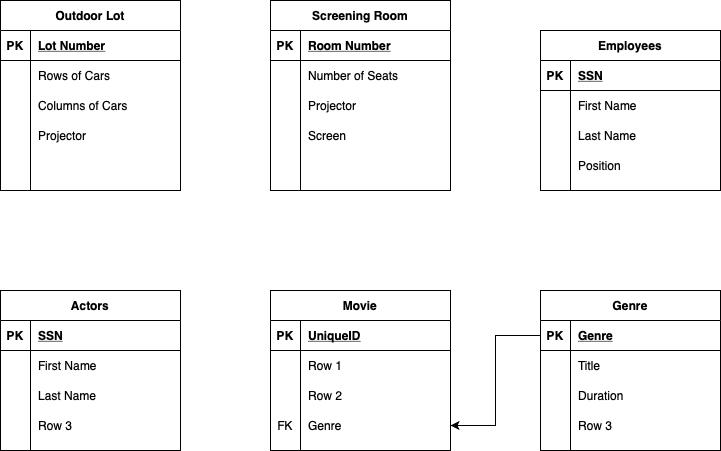

The diagram above was exported from draw.io. Its source (the exported page's mxGraphModel, read from the mxfile embedded in the PNG):
<mxGraphModel dx="946" dy="662" grid="1" gridSize="10" guides="1" tooltips="1" connect="1" arrows="1" fold="1" page="1" pageScale="1" pageWidth="850" pageHeight="1100" math="0" shadow="0" extFonts="Permanent Marker^https://fonts.googleapis.com/css?family=Permanent+Marker">
  <root>
    <mxCell id="0" />
    <mxCell id="1" parent="0" />
    <mxCell id="GxH0xSDmkP5mExTs11UT-27" value="Employees" style="shape=table;startSize=30;container=1;collapsible=1;childLayout=tableLayout;fixedRows=1;rowLines=0;fontStyle=1;align=center;resizeLast=1;" parent="1" vertex="1">
      <mxGeometry x="610" y="80" width="180" height="160" as="geometry" />
    </mxCell>
    <mxCell id="GxH0xSDmkP5mExTs11UT-28" value="" style="shape=partialRectangle;collapsible=0;dropTarget=0;pointerEvents=0;fillColor=none;top=0;left=0;bottom=1;right=0;points=[[0,0.5],[1,0.5]];portConstraint=eastwest;" parent="GxH0xSDmkP5mExTs11UT-27" vertex="1">
      <mxGeometry y="30" width="180" height="30" as="geometry" />
    </mxCell>
    <mxCell id="GxH0xSDmkP5mExTs11UT-29" value="PK" style="shape=partialRectangle;connectable=0;fillColor=none;top=0;left=0;bottom=0;right=0;fontStyle=1;overflow=hidden;" parent="GxH0xSDmkP5mExTs11UT-28" vertex="1">
      <mxGeometry width="30" height="30" as="geometry" />
    </mxCell>
    <mxCell id="GxH0xSDmkP5mExTs11UT-30" value="SSN" style="shape=partialRectangle;connectable=0;fillColor=none;top=0;left=0;bottom=0;right=0;align=left;spacingLeft=6;fontStyle=5;overflow=hidden;" parent="GxH0xSDmkP5mExTs11UT-28" vertex="1">
      <mxGeometry x="30" width="150" height="30" as="geometry" />
    </mxCell>
    <mxCell id="GxH0xSDmkP5mExTs11UT-31" value="" style="shape=partialRectangle;collapsible=0;dropTarget=0;pointerEvents=0;fillColor=none;top=0;left=0;bottom=0;right=0;points=[[0,0.5],[1,0.5]];portConstraint=eastwest;" parent="GxH0xSDmkP5mExTs11UT-27" vertex="1">
      <mxGeometry y="60" width="180" height="30" as="geometry" />
    </mxCell>
    <mxCell id="GxH0xSDmkP5mExTs11UT-32" value="" style="shape=partialRectangle;connectable=0;fillColor=none;top=0;left=0;bottom=0;right=0;editable=1;overflow=hidden;" parent="GxH0xSDmkP5mExTs11UT-31" vertex="1">
      <mxGeometry width="30" height="30" as="geometry" />
    </mxCell>
    <mxCell id="GxH0xSDmkP5mExTs11UT-33" value="First Name" style="shape=partialRectangle;connectable=0;fillColor=none;top=0;left=0;bottom=0;right=0;align=left;spacingLeft=6;overflow=hidden;" parent="GxH0xSDmkP5mExTs11UT-31" vertex="1">
      <mxGeometry x="30" width="150" height="30" as="geometry" />
    </mxCell>
    <mxCell id="GxH0xSDmkP5mExTs11UT-34" value="" style="shape=partialRectangle;collapsible=0;dropTarget=0;pointerEvents=0;fillColor=none;top=0;left=0;bottom=0;right=0;points=[[0,0.5],[1,0.5]];portConstraint=eastwest;" parent="GxH0xSDmkP5mExTs11UT-27" vertex="1">
      <mxGeometry y="90" width="180" height="30" as="geometry" />
    </mxCell>
    <mxCell id="GxH0xSDmkP5mExTs11UT-35" value="" style="shape=partialRectangle;connectable=0;fillColor=none;top=0;left=0;bottom=0;right=0;editable=1;overflow=hidden;" parent="GxH0xSDmkP5mExTs11UT-34" vertex="1">
      <mxGeometry width="30" height="30" as="geometry" />
    </mxCell>
    <mxCell id="GxH0xSDmkP5mExTs11UT-36" value="Last Name" style="shape=partialRectangle;connectable=0;fillColor=none;top=0;left=0;bottom=0;right=0;align=left;spacingLeft=6;overflow=hidden;" parent="GxH0xSDmkP5mExTs11UT-34" vertex="1">
      <mxGeometry x="30" width="150" height="30" as="geometry" />
    </mxCell>
    <mxCell id="GxH0xSDmkP5mExTs11UT-37" value="" style="shape=partialRectangle;collapsible=0;dropTarget=0;pointerEvents=0;fillColor=none;top=0;left=0;bottom=0;right=0;points=[[0,0.5],[1,0.5]];portConstraint=eastwest;" parent="GxH0xSDmkP5mExTs11UT-27" vertex="1">
      <mxGeometry y="120" width="180" height="30" as="geometry" />
    </mxCell>
    <mxCell id="GxH0xSDmkP5mExTs11UT-38" value="" style="shape=partialRectangle;connectable=0;fillColor=none;top=0;left=0;bottom=0;right=0;editable=1;overflow=hidden;" parent="GxH0xSDmkP5mExTs11UT-37" vertex="1">
      <mxGeometry width="30" height="30" as="geometry" />
    </mxCell>
    <mxCell id="GxH0xSDmkP5mExTs11UT-39" value="Position" style="shape=partialRectangle;connectable=0;fillColor=none;top=0;left=0;bottom=0;right=0;align=left;spacingLeft=6;overflow=hidden;" parent="GxH0xSDmkP5mExTs11UT-37" vertex="1">
      <mxGeometry x="30" width="150" height="30" as="geometry" />
    </mxCell>
    <mxCell id="GxH0xSDmkP5mExTs11UT-66" value="Genre" style="shape=table;startSize=30;container=1;collapsible=1;childLayout=tableLayout;fixedRows=1;rowLines=0;fontStyle=1;align=center;resizeLast=1;" parent="1" vertex="1">
      <mxGeometry x="610" y="340" width="180" height="160" as="geometry" />
    </mxCell>
    <mxCell id="GxH0xSDmkP5mExTs11UT-67" value="" style="shape=partialRectangle;collapsible=0;dropTarget=0;pointerEvents=0;fillColor=none;top=0;left=0;bottom=1;right=0;points=[[0,0.5],[1,0.5]];portConstraint=eastwest;" parent="GxH0xSDmkP5mExTs11UT-66" vertex="1">
      <mxGeometry y="30" width="180" height="30" as="geometry" />
    </mxCell>
    <mxCell id="GxH0xSDmkP5mExTs11UT-68" value="PK" style="shape=partialRectangle;connectable=0;fillColor=none;top=0;left=0;bottom=0;right=0;fontStyle=1;overflow=hidden;" parent="GxH0xSDmkP5mExTs11UT-67" vertex="1">
      <mxGeometry width="30" height="30" as="geometry" />
    </mxCell>
    <mxCell id="GxH0xSDmkP5mExTs11UT-69" value="Genre" style="shape=partialRectangle;connectable=0;fillColor=none;top=0;left=0;bottom=0;right=0;align=left;spacingLeft=6;fontStyle=5;overflow=hidden;" parent="GxH0xSDmkP5mExTs11UT-67" vertex="1">
      <mxGeometry x="30" width="150" height="30" as="geometry" />
    </mxCell>
    <mxCell id="GxH0xSDmkP5mExTs11UT-70" value="" style="shape=partialRectangle;collapsible=0;dropTarget=0;pointerEvents=0;fillColor=none;top=0;left=0;bottom=0;right=0;points=[[0,0.5],[1,0.5]];portConstraint=eastwest;" parent="GxH0xSDmkP5mExTs11UT-66" vertex="1">
      <mxGeometry y="60" width="180" height="30" as="geometry" />
    </mxCell>
    <mxCell id="GxH0xSDmkP5mExTs11UT-71" value="" style="shape=partialRectangle;connectable=0;fillColor=none;top=0;left=0;bottom=0;right=0;editable=1;overflow=hidden;" parent="GxH0xSDmkP5mExTs11UT-70" vertex="1">
      <mxGeometry width="30" height="30" as="geometry" />
    </mxCell>
    <mxCell id="GxH0xSDmkP5mExTs11UT-72" value="Title" style="shape=partialRectangle;connectable=0;fillColor=none;top=0;left=0;bottom=0;right=0;align=left;spacingLeft=6;overflow=hidden;" parent="GxH0xSDmkP5mExTs11UT-70" vertex="1">
      <mxGeometry x="30" width="150" height="30" as="geometry" />
    </mxCell>
    <mxCell id="GxH0xSDmkP5mExTs11UT-73" value="" style="shape=partialRectangle;collapsible=0;dropTarget=0;pointerEvents=0;fillColor=none;top=0;left=0;bottom=0;right=0;points=[[0,0.5],[1,0.5]];portConstraint=eastwest;" parent="GxH0xSDmkP5mExTs11UT-66" vertex="1">
      <mxGeometry y="90" width="180" height="30" as="geometry" />
    </mxCell>
    <mxCell id="GxH0xSDmkP5mExTs11UT-74" value="" style="shape=partialRectangle;connectable=0;fillColor=none;top=0;left=0;bottom=0;right=0;editable=1;overflow=hidden;" parent="GxH0xSDmkP5mExTs11UT-73" vertex="1">
      <mxGeometry width="30" height="30" as="geometry" />
    </mxCell>
    <mxCell id="GxH0xSDmkP5mExTs11UT-75" value="Duration" style="shape=partialRectangle;connectable=0;fillColor=none;top=0;left=0;bottom=0;right=0;align=left;spacingLeft=6;overflow=hidden;" parent="GxH0xSDmkP5mExTs11UT-73" vertex="1">
      <mxGeometry x="30" width="150" height="30" as="geometry" />
    </mxCell>
    <mxCell id="GxH0xSDmkP5mExTs11UT-76" value="" style="shape=partialRectangle;collapsible=0;dropTarget=0;pointerEvents=0;fillColor=none;top=0;left=0;bottom=0;right=0;points=[[0,0.5],[1,0.5]];portConstraint=eastwest;" parent="GxH0xSDmkP5mExTs11UT-66" vertex="1">
      <mxGeometry y="120" width="180" height="30" as="geometry" />
    </mxCell>
    <mxCell id="GxH0xSDmkP5mExTs11UT-77" value="" style="shape=partialRectangle;connectable=0;fillColor=none;top=0;left=0;bottom=0;right=0;editable=1;overflow=hidden;" parent="GxH0xSDmkP5mExTs11UT-76" vertex="1">
      <mxGeometry width="30" height="30" as="geometry" />
    </mxCell>
    <mxCell id="GxH0xSDmkP5mExTs11UT-78" value="Row 3" style="shape=partialRectangle;connectable=0;fillColor=none;top=0;left=0;bottom=0;right=0;align=left;spacingLeft=6;overflow=hidden;" parent="GxH0xSDmkP5mExTs11UT-76" vertex="1">
      <mxGeometry x="30" width="150" height="30" as="geometry" />
    </mxCell>
    <mxCell id="GxH0xSDmkP5mExTs11UT-53" value="Movie" style="shape=table;startSize=30;container=1;collapsible=1;childLayout=tableLayout;fixedRows=1;rowLines=0;fontStyle=1;align=center;resizeLast=1;" parent="1" vertex="1">
      <mxGeometry x="340" y="340" width="180" height="160" as="geometry" />
    </mxCell>
    <mxCell id="GxH0xSDmkP5mExTs11UT-54" value="" style="shape=partialRectangle;collapsible=0;dropTarget=0;pointerEvents=0;fillColor=none;top=0;left=0;bottom=1;right=0;points=[[0,0.5],[1,0.5]];portConstraint=eastwest;" parent="GxH0xSDmkP5mExTs11UT-53" vertex="1">
      <mxGeometry y="30" width="180" height="30" as="geometry" />
    </mxCell>
    <mxCell id="GxH0xSDmkP5mExTs11UT-55" value="PK" style="shape=partialRectangle;connectable=0;fillColor=none;top=0;left=0;bottom=0;right=0;fontStyle=1;overflow=hidden;" parent="GxH0xSDmkP5mExTs11UT-54" vertex="1">
      <mxGeometry width="30" height="30" as="geometry" />
    </mxCell>
    <mxCell id="GxH0xSDmkP5mExTs11UT-56" value="UniqueID" style="shape=partialRectangle;connectable=0;fillColor=none;top=0;left=0;bottom=0;right=0;align=left;spacingLeft=6;fontStyle=5;overflow=hidden;" parent="GxH0xSDmkP5mExTs11UT-54" vertex="1">
      <mxGeometry x="30" width="150" height="30" as="geometry" />
    </mxCell>
    <mxCell id="GxH0xSDmkP5mExTs11UT-57" value="" style="shape=partialRectangle;collapsible=0;dropTarget=0;pointerEvents=0;fillColor=none;top=0;left=0;bottom=0;right=0;points=[[0,0.5],[1,0.5]];portConstraint=eastwest;" parent="GxH0xSDmkP5mExTs11UT-53" vertex="1">
      <mxGeometry y="60" width="180" height="30" as="geometry" />
    </mxCell>
    <mxCell id="GxH0xSDmkP5mExTs11UT-58" value="" style="shape=partialRectangle;connectable=0;fillColor=none;top=0;left=0;bottom=0;right=0;editable=1;overflow=hidden;" parent="GxH0xSDmkP5mExTs11UT-57" vertex="1">
      <mxGeometry width="30" height="30" as="geometry" />
    </mxCell>
    <mxCell id="GxH0xSDmkP5mExTs11UT-59" value="Row 1" style="shape=partialRectangle;connectable=0;fillColor=none;top=0;left=0;bottom=0;right=0;align=left;spacingLeft=6;overflow=hidden;" parent="GxH0xSDmkP5mExTs11UT-57" vertex="1">
      <mxGeometry x="30" width="150" height="30" as="geometry" />
    </mxCell>
    <mxCell id="GxH0xSDmkP5mExTs11UT-60" value="" style="shape=partialRectangle;collapsible=0;dropTarget=0;pointerEvents=0;fillColor=none;top=0;left=0;bottom=0;right=0;points=[[0,0.5],[1,0.5]];portConstraint=eastwest;" parent="GxH0xSDmkP5mExTs11UT-53" vertex="1">
      <mxGeometry y="90" width="180" height="30" as="geometry" />
    </mxCell>
    <mxCell id="GxH0xSDmkP5mExTs11UT-61" value="" style="shape=partialRectangle;connectable=0;fillColor=none;top=0;left=0;bottom=0;right=0;editable=1;overflow=hidden;" parent="GxH0xSDmkP5mExTs11UT-60" vertex="1">
      <mxGeometry width="30" height="30" as="geometry" />
    </mxCell>
    <mxCell id="GxH0xSDmkP5mExTs11UT-62" value="Row 2" style="shape=partialRectangle;connectable=0;fillColor=none;top=0;left=0;bottom=0;right=0;align=left;spacingLeft=6;overflow=hidden;" parent="GxH0xSDmkP5mExTs11UT-60" vertex="1">
      <mxGeometry x="30" width="150" height="30" as="geometry" />
    </mxCell>
    <mxCell id="GxH0xSDmkP5mExTs11UT-63" value="" style="shape=partialRectangle;collapsible=0;dropTarget=0;pointerEvents=0;fillColor=none;top=0;left=0;bottom=0;right=0;points=[[0,0.5],[1,0.5]];portConstraint=eastwest;" parent="GxH0xSDmkP5mExTs11UT-53" vertex="1">
      <mxGeometry y="120" width="180" height="30" as="geometry" />
    </mxCell>
    <mxCell id="GxH0xSDmkP5mExTs11UT-64" value="FK" style="shape=partialRectangle;connectable=0;fillColor=none;top=0;left=0;bottom=0;right=0;editable=1;overflow=hidden;" parent="GxH0xSDmkP5mExTs11UT-63" vertex="1">
      <mxGeometry width="30" height="30" as="geometry" />
    </mxCell>
    <mxCell id="GxH0xSDmkP5mExTs11UT-65" value="Genre" style="shape=partialRectangle;connectable=0;fillColor=none;top=0;left=0;bottom=0;right=0;align=left;spacingLeft=6;overflow=hidden;" parent="GxH0xSDmkP5mExTs11UT-63" vertex="1">
      <mxGeometry x="30" width="150" height="30" as="geometry" />
    </mxCell>
    <mxCell id="GxH0xSDmkP5mExTs11UT-14" value="Screening Room" style="shape=table;startSize=30;container=1;collapsible=1;childLayout=tableLayout;fixedRows=1;rowLines=0;fontStyle=1;align=center;resizeLast=1;" parent="1" vertex="1">
      <mxGeometry x="340" y="50" width="180" height="190" as="geometry" />
    </mxCell>
    <mxCell id="GxH0xSDmkP5mExTs11UT-15" value="" style="shape=partialRectangle;collapsible=0;dropTarget=0;pointerEvents=0;fillColor=none;top=0;left=0;bottom=1;right=0;points=[[0,0.5],[1,0.5]];portConstraint=eastwest;" parent="GxH0xSDmkP5mExTs11UT-14" vertex="1">
      <mxGeometry y="30" width="180" height="30" as="geometry" />
    </mxCell>
    <mxCell id="GxH0xSDmkP5mExTs11UT-16" value="PK" style="shape=partialRectangle;connectable=0;fillColor=none;top=0;left=0;bottom=0;right=0;fontStyle=1;overflow=hidden;" parent="GxH0xSDmkP5mExTs11UT-15" vertex="1">
      <mxGeometry width="30" height="30" as="geometry" />
    </mxCell>
    <mxCell id="GxH0xSDmkP5mExTs11UT-17" value="Room Number" style="shape=partialRectangle;connectable=0;fillColor=none;top=0;left=0;bottom=0;right=0;align=left;spacingLeft=6;fontStyle=5;overflow=hidden;" parent="GxH0xSDmkP5mExTs11UT-15" vertex="1">
      <mxGeometry x="30" width="150" height="30" as="geometry" />
    </mxCell>
    <mxCell id="GxH0xSDmkP5mExTs11UT-18" value="" style="shape=partialRectangle;collapsible=0;dropTarget=0;pointerEvents=0;fillColor=none;top=0;left=0;bottom=0;right=0;points=[[0,0.5],[1,0.5]];portConstraint=eastwest;" parent="GxH0xSDmkP5mExTs11UT-14" vertex="1">
      <mxGeometry y="60" width="180" height="30" as="geometry" />
    </mxCell>
    <mxCell id="GxH0xSDmkP5mExTs11UT-19" value="" style="shape=partialRectangle;connectable=0;fillColor=none;top=0;left=0;bottom=0;right=0;editable=1;overflow=hidden;" parent="GxH0xSDmkP5mExTs11UT-18" vertex="1">
      <mxGeometry width="30" height="30" as="geometry" />
    </mxCell>
    <mxCell id="GxH0xSDmkP5mExTs11UT-20" value="Number of Seats" style="shape=partialRectangle;connectable=0;fillColor=none;top=0;left=0;bottom=0;right=0;align=left;spacingLeft=6;overflow=hidden;" parent="GxH0xSDmkP5mExTs11UT-18" vertex="1">
      <mxGeometry x="30" width="150" height="30" as="geometry" />
    </mxCell>
    <mxCell id="GxH0xSDmkP5mExTs11UT-21" value="" style="shape=partialRectangle;collapsible=0;dropTarget=0;pointerEvents=0;fillColor=none;top=0;left=0;bottom=0;right=0;points=[[0,0.5],[1,0.5]];portConstraint=eastwest;" parent="GxH0xSDmkP5mExTs11UT-14" vertex="1">
      <mxGeometry y="90" width="180" height="30" as="geometry" />
    </mxCell>
    <mxCell id="GxH0xSDmkP5mExTs11UT-22" value="" style="shape=partialRectangle;connectable=0;fillColor=none;top=0;left=0;bottom=0;right=0;editable=1;overflow=hidden;" parent="GxH0xSDmkP5mExTs11UT-21" vertex="1">
      <mxGeometry width="30" height="30" as="geometry" />
    </mxCell>
    <mxCell id="GxH0xSDmkP5mExTs11UT-23" value="Projector" style="shape=partialRectangle;connectable=0;fillColor=none;top=0;left=0;bottom=0;right=0;align=left;spacingLeft=6;overflow=hidden;" parent="GxH0xSDmkP5mExTs11UT-21" vertex="1">
      <mxGeometry x="30" width="150" height="30" as="geometry" />
    </mxCell>
    <mxCell id="GxH0xSDmkP5mExTs11UT-24" value="" style="shape=partialRectangle;collapsible=0;dropTarget=0;pointerEvents=0;fillColor=none;top=0;left=0;bottom=0;right=0;points=[[0,0.5],[1,0.5]];portConstraint=eastwest;" parent="GxH0xSDmkP5mExTs11UT-14" vertex="1">
      <mxGeometry y="120" width="180" height="30" as="geometry" />
    </mxCell>
    <mxCell id="GxH0xSDmkP5mExTs11UT-25" value="" style="shape=partialRectangle;connectable=0;fillColor=none;top=0;left=0;bottom=0;right=0;editable=1;overflow=hidden;" parent="GxH0xSDmkP5mExTs11UT-24" vertex="1">
      <mxGeometry width="30" height="30" as="geometry" />
    </mxCell>
    <mxCell id="GxH0xSDmkP5mExTs11UT-26" value="Screen" style="shape=partialRectangle;connectable=0;fillColor=none;top=0;left=0;bottom=0;right=0;align=left;spacingLeft=6;overflow=hidden;" parent="GxH0xSDmkP5mExTs11UT-24" vertex="1">
      <mxGeometry x="30" width="150" height="30" as="geometry" />
    </mxCell>
    <mxCell id="KV-fXanbcSDqRax5Vxff-1" style="edgeStyle=orthogonalEdgeStyle;rounded=0;orthogonalLoop=1;jettySize=auto;html=1;exitX=0;exitY=0.5;exitDx=0;exitDy=0;entryX=1;entryY=0.5;entryDx=0;entryDy=0;" edge="1" parent="1" source="GxH0xSDmkP5mExTs11UT-67" target="GxH0xSDmkP5mExTs11UT-63">
      <mxGeometry relative="1" as="geometry" />
    </mxCell>
    <mxCell id="GxH0xSDmkP5mExTs11UT-1" value="Outdoor Lot" style="shape=table;startSize=30;container=1;collapsible=1;childLayout=tableLayout;fixedRows=1;rowLines=0;fontStyle=1;align=center;resizeLast=1;" parent="1" vertex="1">
      <mxGeometry x="70" y="50" width="180" height="190" as="geometry" />
    </mxCell>
    <mxCell id="GxH0xSDmkP5mExTs11UT-2" value="" style="shape=partialRectangle;collapsible=0;dropTarget=0;pointerEvents=0;fillColor=none;top=0;left=0;bottom=1;right=0;points=[[0,0.5],[1,0.5]];portConstraint=eastwest;" parent="GxH0xSDmkP5mExTs11UT-1" vertex="1">
      <mxGeometry y="30" width="180" height="30" as="geometry" />
    </mxCell>
    <mxCell id="GxH0xSDmkP5mExTs11UT-3" value="PK" style="shape=partialRectangle;connectable=0;fillColor=none;top=0;left=0;bottom=0;right=0;fontStyle=1;overflow=hidden;" parent="GxH0xSDmkP5mExTs11UT-2" vertex="1">
      <mxGeometry width="30" height="30" as="geometry" />
    </mxCell>
    <mxCell id="GxH0xSDmkP5mExTs11UT-4" value="Lot Number" style="shape=partialRectangle;connectable=0;fillColor=none;top=0;left=0;bottom=0;right=0;align=left;spacingLeft=6;fontStyle=5;overflow=hidden;" parent="GxH0xSDmkP5mExTs11UT-2" vertex="1">
      <mxGeometry x="30" width="150" height="30" as="geometry" />
    </mxCell>
    <mxCell id="GxH0xSDmkP5mExTs11UT-5" value="" style="shape=partialRectangle;collapsible=0;dropTarget=0;pointerEvents=0;fillColor=none;top=0;left=0;bottom=0;right=0;points=[[0,0.5],[1,0.5]];portConstraint=eastwest;" parent="GxH0xSDmkP5mExTs11UT-1" vertex="1">
      <mxGeometry y="60" width="180" height="30" as="geometry" />
    </mxCell>
    <mxCell id="GxH0xSDmkP5mExTs11UT-6" value="" style="shape=partialRectangle;connectable=0;fillColor=none;top=0;left=0;bottom=0;right=0;editable=1;overflow=hidden;" parent="GxH0xSDmkP5mExTs11UT-5" vertex="1">
      <mxGeometry width="30" height="30" as="geometry" />
    </mxCell>
    <mxCell id="GxH0xSDmkP5mExTs11UT-7" value="Rows of Cars" style="shape=partialRectangle;connectable=0;fillColor=none;top=0;left=0;bottom=0;right=0;align=left;spacingLeft=6;overflow=hidden;" parent="GxH0xSDmkP5mExTs11UT-5" vertex="1">
      <mxGeometry x="30" width="150" height="30" as="geometry" />
    </mxCell>
    <mxCell id="GxH0xSDmkP5mExTs11UT-8" value="" style="shape=partialRectangle;collapsible=0;dropTarget=0;pointerEvents=0;fillColor=none;top=0;left=0;bottom=0;right=0;points=[[0,0.5],[1,0.5]];portConstraint=eastwest;" parent="GxH0xSDmkP5mExTs11UT-1" vertex="1">
      <mxGeometry y="90" width="180" height="30" as="geometry" />
    </mxCell>
    <mxCell id="GxH0xSDmkP5mExTs11UT-9" value="" style="shape=partialRectangle;connectable=0;fillColor=none;top=0;left=0;bottom=0;right=0;editable=1;overflow=hidden;" parent="GxH0xSDmkP5mExTs11UT-8" vertex="1">
      <mxGeometry width="30" height="30" as="geometry" />
    </mxCell>
    <mxCell id="GxH0xSDmkP5mExTs11UT-10" value="Columns of Cars" style="shape=partialRectangle;connectable=0;fillColor=none;top=0;left=0;bottom=0;right=0;align=left;spacingLeft=6;overflow=hidden;" parent="GxH0xSDmkP5mExTs11UT-8" vertex="1">
      <mxGeometry x="30" width="150" height="30" as="geometry" />
    </mxCell>
    <mxCell id="GxH0xSDmkP5mExTs11UT-11" value="" style="shape=partialRectangle;collapsible=0;dropTarget=0;pointerEvents=0;fillColor=none;top=0;left=0;bottom=0;right=0;points=[[0,0.5],[1,0.5]];portConstraint=eastwest;" parent="GxH0xSDmkP5mExTs11UT-1" vertex="1">
      <mxGeometry y="120" width="180" height="30" as="geometry" />
    </mxCell>
    <mxCell id="GxH0xSDmkP5mExTs11UT-12" value="" style="shape=partialRectangle;connectable=0;fillColor=none;top=0;left=0;bottom=0;right=0;editable=1;overflow=hidden;" parent="GxH0xSDmkP5mExTs11UT-11" vertex="1">
      <mxGeometry width="30" height="30" as="geometry" />
    </mxCell>
    <mxCell id="GxH0xSDmkP5mExTs11UT-13" value="Projector" style="shape=partialRectangle;connectable=0;fillColor=none;top=0;left=0;bottom=0;right=0;align=left;spacingLeft=6;overflow=hidden;" parent="GxH0xSDmkP5mExTs11UT-11" vertex="1">
      <mxGeometry x="30" width="150" height="30" as="geometry" />
    </mxCell>
    <mxCell id="GxH0xSDmkP5mExTs11UT-79" value="Actors" style="shape=table;startSize=30;container=1;collapsible=1;childLayout=tableLayout;fixedRows=1;rowLines=0;fontStyle=1;align=center;resizeLast=1;" parent="1" vertex="1">
      <mxGeometry x="70" y="340" width="180" height="160" as="geometry" />
    </mxCell>
    <mxCell id="GxH0xSDmkP5mExTs11UT-80" value="" style="shape=partialRectangle;collapsible=0;dropTarget=0;pointerEvents=0;fillColor=none;top=0;left=0;bottom=1;right=0;points=[[0,0.5],[1,0.5]];portConstraint=eastwest;" parent="GxH0xSDmkP5mExTs11UT-79" vertex="1">
      <mxGeometry y="30" width="180" height="30" as="geometry" />
    </mxCell>
    <mxCell id="GxH0xSDmkP5mExTs11UT-81" value="PK" style="shape=partialRectangle;connectable=0;fillColor=none;top=0;left=0;bottom=0;right=0;fontStyle=1;overflow=hidden;" parent="GxH0xSDmkP5mExTs11UT-80" vertex="1">
      <mxGeometry width="30" height="30" as="geometry" />
    </mxCell>
    <mxCell id="GxH0xSDmkP5mExTs11UT-82" value="SSN" style="shape=partialRectangle;connectable=0;fillColor=none;top=0;left=0;bottom=0;right=0;align=left;spacingLeft=6;fontStyle=5;overflow=hidden;" parent="GxH0xSDmkP5mExTs11UT-80" vertex="1">
      <mxGeometry x="30" width="150" height="30" as="geometry" />
    </mxCell>
    <mxCell id="GxH0xSDmkP5mExTs11UT-83" value="" style="shape=partialRectangle;collapsible=0;dropTarget=0;pointerEvents=0;fillColor=none;top=0;left=0;bottom=0;right=0;points=[[0,0.5],[1,0.5]];portConstraint=eastwest;" parent="GxH0xSDmkP5mExTs11UT-79" vertex="1">
      <mxGeometry y="60" width="180" height="30" as="geometry" />
    </mxCell>
    <mxCell id="GxH0xSDmkP5mExTs11UT-84" value="" style="shape=partialRectangle;connectable=0;fillColor=none;top=0;left=0;bottom=0;right=0;editable=1;overflow=hidden;" parent="GxH0xSDmkP5mExTs11UT-83" vertex="1">
      <mxGeometry width="30" height="30" as="geometry" />
    </mxCell>
    <mxCell id="GxH0xSDmkP5mExTs11UT-85" value="First Name" style="shape=partialRectangle;connectable=0;fillColor=none;top=0;left=0;bottom=0;right=0;align=left;spacingLeft=6;overflow=hidden;" parent="GxH0xSDmkP5mExTs11UT-83" vertex="1">
      <mxGeometry x="30" width="150" height="30" as="geometry" />
    </mxCell>
    <mxCell id="GxH0xSDmkP5mExTs11UT-86" value="" style="shape=partialRectangle;collapsible=0;dropTarget=0;pointerEvents=0;fillColor=none;top=0;left=0;bottom=0;right=0;points=[[0,0.5],[1,0.5]];portConstraint=eastwest;" parent="GxH0xSDmkP5mExTs11UT-79" vertex="1">
      <mxGeometry y="90" width="180" height="30" as="geometry" />
    </mxCell>
    <mxCell id="GxH0xSDmkP5mExTs11UT-87" value="" style="shape=partialRectangle;connectable=0;fillColor=none;top=0;left=0;bottom=0;right=0;editable=1;overflow=hidden;" parent="GxH0xSDmkP5mExTs11UT-86" vertex="1">
      <mxGeometry width="30" height="30" as="geometry" />
    </mxCell>
    <mxCell id="GxH0xSDmkP5mExTs11UT-88" value="Last Name" style="shape=partialRectangle;connectable=0;fillColor=none;top=0;left=0;bottom=0;right=0;align=left;spacingLeft=6;overflow=hidden;" parent="GxH0xSDmkP5mExTs11UT-86" vertex="1">
      <mxGeometry x="30" width="150" height="30" as="geometry" />
    </mxCell>
    <mxCell id="GxH0xSDmkP5mExTs11UT-89" value="" style="shape=partialRectangle;collapsible=0;dropTarget=0;pointerEvents=0;fillColor=none;top=0;left=0;bottom=0;right=0;points=[[0,0.5],[1,0.5]];portConstraint=eastwest;" parent="GxH0xSDmkP5mExTs11UT-79" vertex="1">
      <mxGeometry y="120" width="180" height="30" as="geometry" />
    </mxCell>
    <mxCell id="GxH0xSDmkP5mExTs11UT-90" value="" style="shape=partialRectangle;connectable=0;fillColor=none;top=0;left=0;bottom=0;right=0;editable=1;overflow=hidden;" parent="GxH0xSDmkP5mExTs11UT-89" vertex="1">
      <mxGeometry width="30" height="30" as="geometry" />
    </mxCell>
    <mxCell id="GxH0xSDmkP5mExTs11UT-91" value="Row 3" style="shape=partialRectangle;connectable=0;fillColor=none;top=0;left=0;bottom=0;right=0;align=left;spacingLeft=6;overflow=hidden;" parent="GxH0xSDmkP5mExTs11UT-89" vertex="1">
      <mxGeometry x="30" width="150" height="30" as="geometry" />
    </mxCell>
  </root>
</mxGraphModel>